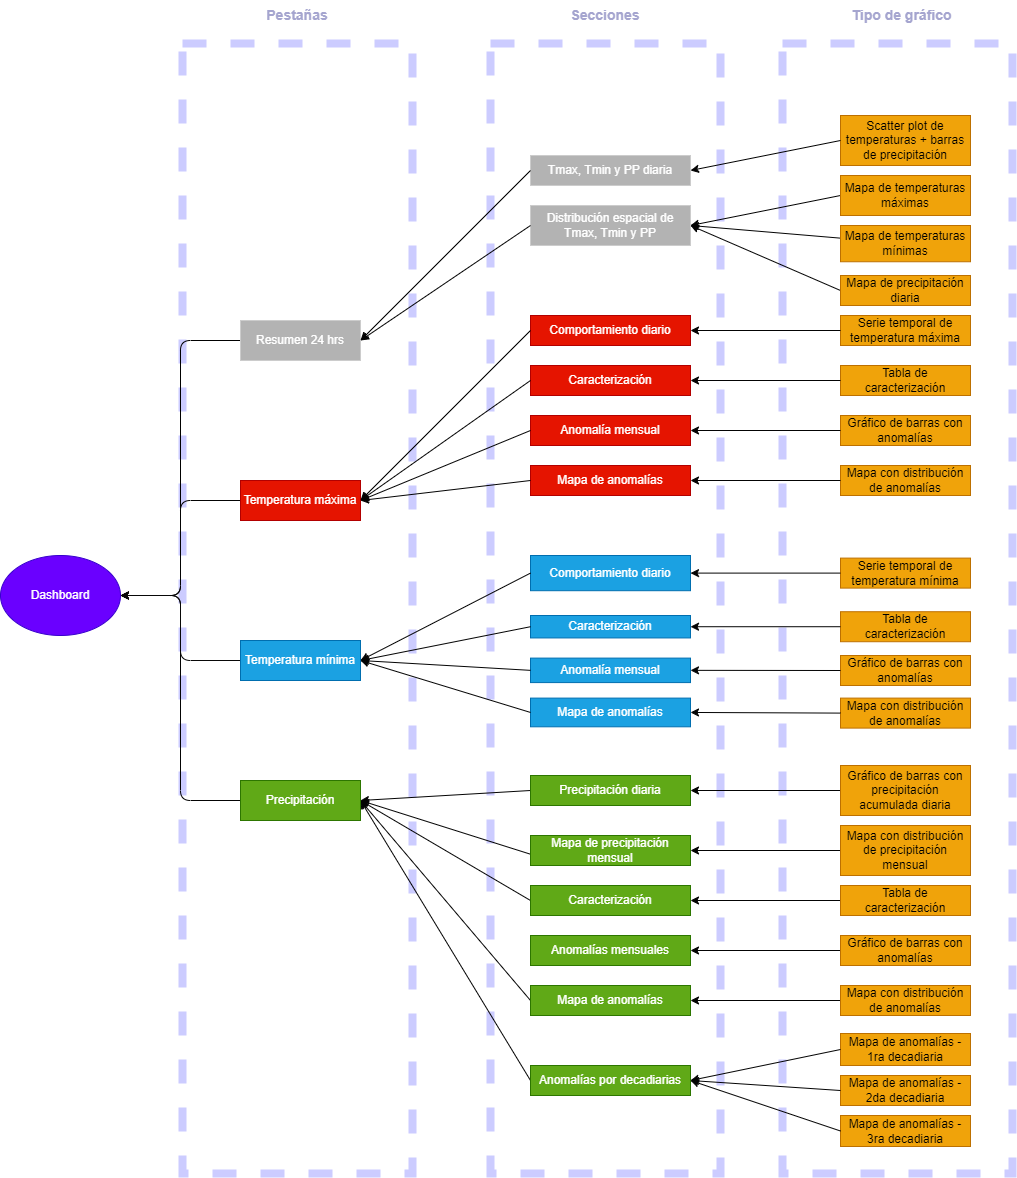

The diagram above was exported from draw.io. Its source (the exported page's mxGraphModel, read from the mxfile embedded in the PNG):
<mxGraphModel dx="1130" dy="784" grid="0" gridSize="10" guides="1" tooltips="1" connect="1" arrows="1" fold="1" page="1" pageScale="1" pageWidth="1100" pageHeight="850" background="#ffffff" math="0" shadow="1">
  <root>
    <mxCell id="0" />
    <mxCell id="1" parent="0" />
    <mxCell id="133" value="" style="rounded=0;whiteSpace=wrap;html=1;fillColor=none;dashed=1;strokeColor=#CCCCFF;strokeWidth=8;" parent="1" vertex="1">
      <mxGeometry x="297" y="79" width="230" height="1130" as="geometry" />
    </mxCell>
    <mxCell id="134" value="" style="rounded=0;whiteSpace=wrap;html=1;fillColor=none;dashed=1;strokeColor=#CCCCFF;strokeWidth=8;" parent="1" vertex="1">
      <mxGeometry x="605" y="79" width="230" height="1130" as="geometry" />
    </mxCell>
    <mxCell id="135" value="" style="rounded=0;whiteSpace=wrap;html=1;fillColor=none;dashed=1;strokeColor=#CCCCFF;strokeWidth=8;" parent="1" vertex="1">
      <mxGeometry x="897" y="79" width="230" height="1130" as="geometry" />
    </mxCell>
    <mxCell id="4" value="" style="html=1;strokeColor=#000000;edgeStyle=elbowEdgeStyle;" parent="1" source="3" target="2" edge="1">
      <mxGeometry relative="1" as="geometry" />
    </mxCell>
    <mxCell id="6" value="" style="edgeStyle=elbowEdgeStyle;html=1;strokeColor=#030303;exitX=0;exitY=0.5;exitDx=0;exitDy=0;" parent="1" source="5" target="2" edge="1">
      <mxGeometry relative="1" as="geometry" />
    </mxCell>
    <mxCell id="10" value="" style="edgeStyle=elbowEdgeStyle;html=1;strokeColor=#030303;" parent="1" source="7" target="2" edge="1">
      <mxGeometry relative="1" as="geometry" />
    </mxCell>
    <mxCell id="12" value="" style="edgeStyle=elbowEdgeStyle;html=1;strokeColor=#080808;" parent="1" source="11" target="2" edge="1">
      <mxGeometry relative="1" as="geometry" />
    </mxCell>
    <mxCell id="2" value="Dashboard" style="ellipse;whiteSpace=wrap;html=1;fillColor=#6a00ff;fontColor=#ffffff;strokeColor=#3700CC;" parent="1" vertex="1">
      <mxGeometry x="115" y="591" width="120" height="80" as="geometry" />
    </mxCell>
    <mxCell id="3" value="Resumen 24 hrs" style="whiteSpace=wrap;html=1;fillColor=#B3B3B3;strokeColor=#CCCCCC;fontColor=#ffffff;" parent="1" vertex="1">
      <mxGeometry x="355" y="356" width="120" height="40" as="geometry" />
    </mxCell>
    <mxCell id="5" value="Temperatura máxima" style="whiteSpace=wrap;html=1;fillColor=#e51400;strokeColor=#B20000;fontColor=#ffffff;" parent="1" vertex="1">
      <mxGeometry x="355" y="516" width="120" height="40" as="geometry" />
    </mxCell>
    <mxCell id="48" value="" style="edgeStyle=none;html=1;strokeColor=#030303;fontColor=#FFFFFF;entryX=1;entryY=0.5;entryDx=0;entryDy=0;exitX=0;exitY=0.5;exitDx=0;exitDy=0;" parent="1" source="47" target="7" edge="1">
      <mxGeometry relative="1" as="geometry" />
    </mxCell>
    <mxCell id="54" style="edgeStyle=none;html=1;exitX=0;exitY=0.5;exitDx=0;exitDy=0;entryX=1;entryY=0.5;entryDx=0;entryDy=0;strokeColor=#030303;fontColor=#FFFFFF;" parent="1" source="53" target="7" edge="1">
      <mxGeometry relative="1" as="geometry" />
    </mxCell>
    <mxCell id="55" style="edgeStyle=none;html=1;exitX=0;exitY=0.5;exitDx=0;exitDy=0;strokeColor=#030303;fontColor=#FFFFFF;entryX=1;entryY=0.5;entryDx=0;entryDy=0;" parent="1" source="56" target="7" edge="1">
      <mxGeometry relative="1" as="geometry">
        <mxPoint x="655" y="981" as="sourcePoint" />
      </mxGeometry>
    </mxCell>
    <mxCell id="58" style="edgeStyle=none;html=1;exitX=0;exitY=0.5;exitDx=0;exitDy=0;entryX=1;entryY=0.5;entryDx=0;entryDy=0;strokeColor=#030303;fontColor=#FFFFFF;" parent="1" source="49" target="7" edge="1">
      <mxGeometry relative="1" as="geometry" />
    </mxCell>
    <mxCell id="130" style="edgeStyle=none;html=1;exitX=-0.001;exitY=0.622;exitDx=0;exitDy=0;entryX=1;entryY=0.5;entryDx=0;entryDy=0;strokeColor=#030303;fontColor=#FFFFFF;exitPerimeter=0;" parent="1" source="129" target="7" edge="1">
      <mxGeometry relative="1" as="geometry" />
    </mxCell>
    <mxCell id="7" value="Precipitación" style="whiteSpace=wrap;html=1;fillColor=#60a917;fontColor=#ffffff;strokeColor=#2D7600;" parent="1" vertex="1">
      <mxGeometry x="355" y="816" width="120" height="40" as="geometry" />
    </mxCell>
    <mxCell id="11" value="Temperatura mínima" style="whiteSpace=wrap;html=1;fillColor=#1ba1e2;strokeColor=#006EAF;fontColor=#ffffff;" parent="1" vertex="1">
      <mxGeometry x="355" y="676" width="120" height="40" as="geometry" />
    </mxCell>
    <mxCell id="45" value="" style="group;" parent="1" vertex="1" connectable="0">
      <mxGeometry x="645" y="591" width="160" height="171.30000000000007" as="geometry" />
    </mxCell>
    <mxCell id="34" value="Comportamiento diario" style="whiteSpace=wrap;html=1;fillColor=#1ba1e2;strokeColor=#006EAF;fontColor=#ffffff;" parent="45" vertex="1">
      <mxGeometry width="160" height="35.2" as="geometry" />
    </mxCell>
    <mxCell id="35" value="Caracterización" style="whiteSpace=wrap;html=1;fillColor=#1ba1e2;strokeColor=#006EAF;fontColor=#ffffff;" parent="45" vertex="1">
      <mxGeometry y="60" width="160" height="22.44" as="geometry" />
    </mxCell>
    <mxCell id="36" value="Anomalía mensual" style="rounded=0;whiteSpace=wrap;html=1;strokeColor=#006EAF;fontColor=#ffffff;fillColor=#1ba1e2;" parent="45" vertex="1">
      <mxGeometry y="102.60304347826093" width="160" height="24.48695652173913" as="geometry" />
    </mxCell>
    <mxCell id="37" value="Mapa de anomalías" style="whiteSpace=wrap;html=1;fillColor=#1ba1e2;strokeColor=#006EAF;fontColor=#ffffff;" parent="45" vertex="1">
      <mxGeometry y="142.60434782608706" width="160" height="28.695652173913043" as="geometry" />
    </mxCell>
    <mxCell id="46" value="" style="group;" parent="1" vertex="1" connectable="0">
      <mxGeometry x="645" y="351" width="160" height="180" as="geometry" />
    </mxCell>
    <mxCell id="18" value="Comportamiento diario" style="whiteSpace=wrap;html=1;fillColor=#e51400;strokeColor=#B20000;fontColor=#ffffff;" parent="46" vertex="1">
      <mxGeometry width="160" height="30" as="geometry" />
    </mxCell>
    <mxCell id="22" value="Caracterización" style="whiteSpace=wrap;html=1;fillColor=#e51400;strokeColor=#B20000;fontColor=#ffffff;" parent="46" vertex="1">
      <mxGeometry y="50" width="160" height="30" as="geometry" />
    </mxCell>
    <mxCell id="26" value="Anomalía mensual" style="rounded=0;whiteSpace=wrap;html=1;strokeColor=#B20000;fontColor=#ffffff;fillColor=#e51400;" parent="46" vertex="1">
      <mxGeometry y="100" width="160" height="30" as="geometry" />
    </mxCell>
    <mxCell id="31" value="Mapa de anomalías" style="whiteSpace=wrap;html=1;fillColor=#e51400;strokeColor=#B20000;fontColor=#ffffff;" parent="46" vertex="1">
      <mxGeometry y="150" width="160" height="30" as="geometry" />
    </mxCell>
    <mxCell id="60" value="" style="group;" parent="1" vertex="1" connectable="0">
      <mxGeometry x="645" y="191" width="160" height="90" as="geometry" />
    </mxCell>
    <mxCell id="14" value="Tmax, Tmin y PP diaria" style="whiteSpace=wrap;html=1;fillColor=#B3B3B3;strokeColor=#CCCCCC;fontColor=#FFFFFF;" parent="60" vertex="1">
      <mxGeometry width="160" height="30" as="geometry" />
    </mxCell>
    <mxCell id="16" value="Distribución espacial de Tmax, Tmin y PP" style="whiteSpace=wrap;html=1;fillColor=#B3B3B3;strokeColor=#CCCCCC;fontColor=#FFFFFF;" parent="60" vertex="1">
      <mxGeometry y="50" width="160" height="40" as="geometry" />
    </mxCell>
    <mxCell id="62" value="" style="edgeStyle=none;html=1;strokeColor=#030303;fontColor=#FFFFFF;entryX=1;entryY=0.5;entryDx=0;entryDy=0;" parent="1" source="61" target="16" edge="1">
      <mxGeometry relative="1" as="geometry" />
    </mxCell>
    <mxCell id="64" style="edgeStyle=none;html=1;exitX=0;exitY=0.5;exitDx=0;exitDy=0;entryX=1;entryY=0.5;entryDx=0;entryDy=0;strokeColor=#030303;fontColor=#FFFFFF;" parent="1" source="63" target="16" edge="1">
      <mxGeometry relative="1" as="geometry" />
    </mxCell>
    <mxCell id="66" style="edgeStyle=none;html=1;exitX=0;exitY=0.5;exitDx=0;exitDy=0;entryX=1;entryY=0.5;entryDx=0;entryDy=0;strokeColor=#030303;fontColor=#FFFFFF;" parent="1" source="65" target="16" edge="1">
      <mxGeometry relative="1" as="geometry" />
    </mxCell>
    <mxCell id="68" value="Scatter plot de temperaturas + barras de precipitación" style="whiteSpace=wrap;html=1;fillColor=#f0a30a;strokeColor=#BD7000;fontColor=#000000;" parent="1" vertex="1">
      <mxGeometry x="955" y="151" width="130" height="50" as="geometry" />
    </mxCell>
    <mxCell id="70" style="edgeStyle=none;html=1;exitX=0;exitY=0.5;exitDx=0;exitDy=0;entryX=1;entryY=0.5;entryDx=0;entryDy=0;strokeColor=#030303;fontColor=#FFFFFF;" parent="1" source="68" target="14" edge="1">
      <mxGeometry relative="1" as="geometry" />
    </mxCell>
    <mxCell id="81" value="" style="group;" parent="1" vertex="1" connectable="0">
      <mxGeometry x="955" y="356" width="130" height="170" as="geometry" />
    </mxCell>
    <mxCell id="72" value="Serie temporal de temperatura máxima" style="whiteSpace=wrap;html=1;fillColor=#f0a30a;strokeColor=#BD7000;fontColor=#000000;" parent="81" vertex="1">
      <mxGeometry y="-5" width="130" height="30" as="geometry" />
    </mxCell>
    <mxCell id="75" value="Tabla de caracterización" style="whiteSpace=wrap;html=1;fillColor=#f0a30a;strokeColor=#BD7000;fontColor=#000000;" parent="81" vertex="1">
      <mxGeometry y="45" width="130" height="30" as="geometry" />
    </mxCell>
    <mxCell id="77" value="Gráfico de barras con anomalías" style="whiteSpace=wrap;html=1;fillColor=#f0a30a;strokeColor=#BD7000;fontColor=#000000;" parent="81" vertex="1">
      <mxGeometry y="95" width="130" height="30" as="geometry" />
    </mxCell>
    <mxCell id="79" value="Mapa con distribución de anomalías" style="whiteSpace=wrap;html=1;fillColor=#f0a30a;strokeColor=#BD7000;fontColor=#000000;" parent="81" vertex="1">
      <mxGeometry y="145" width="130" height="30" as="geometry" />
    </mxCell>
    <mxCell id="124" style="edgeStyle=none;html=1;exitX=0;exitY=0.5;exitDx=0;exitDy=0;entryX=1;entryY=0.5;entryDx=0;entryDy=0;strokeColor=#030303;fontColor=#FFFFFF;" parent="1" source="120" target="47" edge="1">
      <mxGeometry relative="1" as="geometry" />
    </mxCell>
    <mxCell id="47" value="Precipitación diaria" style="whiteSpace=wrap;html=1;fillColor=#60a917;strokeColor=#2D7600;fontColor=#ffffff;" parent="1" vertex="1">
      <mxGeometry x="645" y="811" width="160" height="30" as="geometry" />
    </mxCell>
    <mxCell id="125" style="edgeStyle=none;html=1;exitX=0;exitY=0.5;exitDx=0;exitDy=0;entryX=1;entryY=0.5;entryDx=0;entryDy=0;strokeColor=#030303;fontColor=#FFFFFF;" parent="1" source="121" target="49" edge="1">
      <mxGeometry relative="1" as="geometry" />
    </mxCell>
    <mxCell id="49" value="Caracterización" style="whiteSpace=wrap;html=1;fillColor=#60a917;strokeColor=#2D7600;fontColor=#ffffff;" parent="1" vertex="1">
      <mxGeometry x="645" y="921" width="160" height="30" as="geometry" />
    </mxCell>
    <mxCell id="126" style="edgeStyle=none;html=1;exitX=0;exitY=0.5;exitDx=0;exitDy=0;entryX=1;entryY=0.5;entryDx=0;entryDy=0;strokeColor=#030303;fontColor=#FFFFFF;" parent="1" source="122" target="51" edge="1">
      <mxGeometry relative="1" as="geometry" />
    </mxCell>
    <mxCell id="51" value="Anomalías mensuales" style="whiteSpace=wrap;html=1;fillColor=#60a917;strokeColor=#2D7600;fontColor=#ffffff;" parent="1" vertex="1">
      <mxGeometry x="645" y="971" width="160" height="30" as="geometry" />
    </mxCell>
    <mxCell id="127" style="edgeStyle=none;html=1;exitX=0;exitY=0.5;exitDx=0;exitDy=0;entryX=1;entryY=0.5;entryDx=0;entryDy=0;strokeColor=#030303;fontColor=#FFFFFF;" parent="1" source="123" target="53" edge="1">
      <mxGeometry relative="1" as="geometry" />
    </mxCell>
    <mxCell id="53" value="Mapa de anomalías" style="whiteSpace=wrap;html=1;fillColor=#60a917;strokeColor=#2D7600;fontColor=#ffffff;" parent="1" vertex="1">
      <mxGeometry x="645" y="1021" width="160" height="30" as="geometry" />
    </mxCell>
    <mxCell id="56" value="Anomalías por decadiarias" style="rounded=0;whiteSpace=wrap;html=1;strokeColor=#2D7600;fontColor=#ffffff;fillColor=#60a917;" parent="1" vertex="1">
      <mxGeometry x="645" y="1101" width="160" height="30" as="geometry" />
    </mxCell>
    <mxCell id="108" value="" style="group;" parent="1" vertex="1" connectable="0">
      <mxGeometry x="955" y="1081" width="130" height="101" as="geometry" />
    </mxCell>
    <mxCell id="102" value="Mapa de anomalías - 2da decadiaria" style="whiteSpace=wrap;html=1;fillColor=#f0a30a;strokeColor=#BD7000;fontColor=#000000;" parent="108" vertex="1">
      <mxGeometry y="30" width="130" height="30" as="geometry" />
    </mxCell>
    <mxCell id="104" value="Mapa de anomalías - 1ra decadiaria" style="whiteSpace=wrap;html=1;fillColor=#f0a30a;strokeColor=#BD7000;fontColor=#000000;" parent="108" vertex="1">
      <mxGeometry y="-12" width="130" height="32" as="geometry" />
    </mxCell>
    <mxCell id="105" value="Mapa de anomalías - 3ra decadiaria" style="whiteSpace=wrap;html=1;fillColor=#f0a30a;strokeColor=#BD7000;fontColor=#000000;" parent="108" vertex="1">
      <mxGeometry y="70" width="130" height="31" as="geometry" />
    </mxCell>
    <mxCell id="65" value="Mapa de precipitación diaria" style="whiteSpace=wrap;html=1;fillColor=#f0a30a;strokeColor=#BD7000;fontColor=#000000;" parent="1" vertex="1">
      <mxGeometry x="955" y="311" width="130" height="30" as="geometry" />
    </mxCell>
    <mxCell id="61" value="Mapa de temperaturas mínimas" style="whiteSpace=wrap;html=1;fillColor=#f0a30a;strokeColor=#BD7000;fontColor=#000000;" parent="1" vertex="1">
      <mxGeometry x="955" y="261" width="130" height="36.25" as="geometry" />
    </mxCell>
    <mxCell id="63" value="Mapa de temperaturas máximas" style="whiteSpace=wrap;html=1;fillColor=#f0a30a;strokeColor=#BD7000;fontColor=#000000;" parent="1" vertex="1">
      <mxGeometry x="955" y="211" width="130" height="40" as="geometry" />
    </mxCell>
    <mxCell id="112" value="Serie temporal de temperatura mínima" style="whiteSpace=wrap;html=1;fillColor=#f0a30a;strokeColor=#BD7000;fontColor=#000000;" parent="1" vertex="1">
      <mxGeometry x="955" y="593.6" width="130" height="30" as="geometry" />
    </mxCell>
    <mxCell id="113" value="Tabla de caracterización" style="whiteSpace=wrap;html=1;fillColor=#f0a30a;strokeColor=#BD7000;fontColor=#000000;" parent="1" vertex="1">
      <mxGeometry x="955" y="647.22" width="130" height="30" as="geometry" />
    </mxCell>
    <mxCell id="114" value="Gráfico de barras con anomalías" style="whiteSpace=wrap;html=1;fillColor=#f0a30a;strokeColor=#BD7000;fontColor=#000000;" parent="1" vertex="1">
      <mxGeometry x="955" y="691" width="130" height="30" as="geometry" />
    </mxCell>
    <mxCell id="115" value="Mapa con distribución de anomalías" style="whiteSpace=wrap;html=1;fillColor=#f0a30a;strokeColor=#BD7000;fontColor=#000000;" parent="1" vertex="1">
      <mxGeometry x="955" y="733.6" width="130" height="30" as="geometry" />
    </mxCell>
    <mxCell id="116" style="edgeStyle=none;html=1;exitX=0;exitY=0.5;exitDx=0;exitDy=0;entryX=1;entryY=0.5;entryDx=0;entryDy=0;strokeColor=#030303;fontColor=#FFFFFF;" parent="1" source="112" target="34" edge="1">
      <mxGeometry relative="1" as="geometry" />
    </mxCell>
    <mxCell id="117" style="edgeStyle=none;html=1;exitX=0;exitY=0.5;exitDx=0;exitDy=0;entryX=1;entryY=0.5;entryDx=0;entryDy=0;strokeColor=#030303;fontColor=#FFFFFF;" parent="1" source="113" target="35" edge="1">
      <mxGeometry relative="1" as="geometry" />
    </mxCell>
    <mxCell id="118" style="edgeStyle=none;html=1;exitX=0;exitY=0.5;exitDx=0;exitDy=0;entryX=1;entryY=0.5;entryDx=0;entryDy=0;strokeColor=#030303;fontColor=#FFFFFF;" parent="1" source="114" target="36" edge="1">
      <mxGeometry relative="1" as="geometry" />
    </mxCell>
    <mxCell id="119" style="edgeStyle=none;html=1;exitX=0;exitY=0.5;exitDx=0;exitDy=0;entryX=1;entryY=0.5;entryDx=0;entryDy=0;strokeColor=#030303;fontColor=#FFFFFF;" parent="1" source="115" target="37" edge="1">
      <mxGeometry relative="1" as="geometry" />
    </mxCell>
    <mxCell id="120" value="Gráfico de barras con precipitación acumulada diaria" style="whiteSpace=wrap;html=1;fillColor=#f0a30a;strokeColor=#BD7000;fontColor=#000000;" parent="1" vertex="1">
      <mxGeometry x="955" y="801" width="130" height="50" as="geometry" />
    </mxCell>
    <mxCell id="121" value="Tabla de caracterización" style="whiteSpace=wrap;html=1;fillColor=#f0a30a;strokeColor=#BD7000;fontColor=#000000;" parent="1" vertex="1">
      <mxGeometry x="955" y="921" width="130" height="30" as="geometry" />
    </mxCell>
    <mxCell id="122" value="Gráfico de barras con anomalías" style="whiteSpace=wrap;html=1;fillColor=#f0a30a;strokeColor=#BD7000;fontColor=#000000;" parent="1" vertex="1">
      <mxGeometry x="955" y="971" width="130" height="30" as="geometry" />
    </mxCell>
    <mxCell id="123" value="Mapa con distribución de anomalías" style="whiteSpace=wrap;html=1;fillColor=#f0a30a;strokeColor=#BD7000;fontColor=#000000;" parent="1" vertex="1">
      <mxGeometry x="955" y="1021" width="130" height="30" as="geometry" />
    </mxCell>
    <mxCell id="132" style="edgeStyle=none;html=1;exitX=0;exitY=0.5;exitDx=0;exitDy=0;entryX=1;entryY=0.5;entryDx=0;entryDy=0;strokeColor=#030303;fontColor=#FFFFFF;" parent="1" source="131" target="129" edge="1">
      <mxGeometry relative="1" as="geometry" />
    </mxCell>
    <mxCell id="129" value="Mapa de precipitación mensual" style="rounded=0;whiteSpace=wrap;html=1;strokeColor=#2D7600;fontColor=#ffffff;fillColor=#60a917;" parent="1" vertex="1">
      <mxGeometry x="645" y="871" width="160" height="30" as="geometry" />
    </mxCell>
    <mxCell id="131" value="Mapa con distribución de precipitación mensual" style="whiteSpace=wrap;html=1;fillColor=#f0a30a;strokeColor=#BD7000;fontColor=#000000;" parent="1" vertex="1">
      <mxGeometry x="955" y="861" width="130" height="50" as="geometry" />
    </mxCell>
    <mxCell id="136" value="&lt;font size=&quot;1&quot; color=&quot;#a5a5cf&quot;&gt;&lt;b style=&quot;font-size: 14px;&quot;&gt;Pestañas&lt;/b&gt;&lt;/font&gt;" style="text;html=1;strokeColor=none;fillColor=none;align=center;verticalAlign=middle;whiteSpace=wrap;rounded=1;shadow=0;glass=0;" parent="1" vertex="1">
      <mxGeometry x="382" y="36" width="60" height="30" as="geometry" />
    </mxCell>
    <mxCell id="137" value="&lt;font size=&quot;1&quot; color=&quot;#a5a5cf&quot;&gt;&lt;b style=&quot;font-size: 14px;&quot;&gt;Secciones&lt;/b&gt;&lt;/font&gt;" style="text;html=1;strokeColor=none;fillColor=none;align=center;verticalAlign=middle;whiteSpace=wrap;rounded=1;shadow=0;glass=0;" parent="1" vertex="1">
      <mxGeometry x="690" y="36" width="60" height="30" as="geometry" />
    </mxCell>
    <mxCell id="138" value="&lt;font size=&quot;1&quot; color=&quot;#a5a5cf&quot;&gt;&lt;b style=&quot;font-size: 14px;&quot;&gt;Tipo de gráfico&lt;/b&gt;&lt;/font&gt;" style="text;html=1;strokeColor=none;fillColor=none;align=center;verticalAlign=middle;whiteSpace=wrap;rounded=1;shadow=0;glass=0;" parent="1" vertex="1">
      <mxGeometry x="934" y="36" width="165" height="30" as="geometry" />
    </mxCell>
    <mxCell id="15" value="" style="edgeStyle=none;html=1;strokeColor=#030303;exitX=0;exitY=0.5;exitDx=0;exitDy=0;entryX=1;entryY=0.5;entryDx=0;entryDy=0;" parent="1" source="14" target="3" edge="1">
      <mxGeometry relative="1" as="geometry" />
    </mxCell>
    <mxCell id="17" value="" style="edgeStyle=none;html=1;strokeColor=#030303;exitX=0;exitY=0.5;exitDx=0;exitDy=0;entryX=1;entryY=0.5;entryDx=0;entryDy=0;" parent="1" source="16" target="3" edge="1">
      <mxGeometry relative="1" as="geometry" />
    </mxCell>
    <mxCell id="32" style="edgeStyle=none;html=1;exitX=0;exitY=0.5;exitDx=0;exitDy=0;strokeColor=#030303;fontColor=#FFFFFF;entryX=1;entryY=0.5;entryDx=0;entryDy=0;" parent="1" source="31" target="5" edge="1">
      <mxGeometry relative="1" as="geometry">
        <mxPoint x="475" y="546" as="targetPoint" />
      </mxGeometry>
    </mxCell>
    <mxCell id="25" style="edgeStyle=none;html=1;exitX=0;exitY=0.5;exitDx=0;exitDy=0;strokeColor=#030303;fontColor=#FFFFFF;entryX=1;entryY=0.5;entryDx=0;entryDy=0;" parent="1" source="26" target="5" edge="1">
      <mxGeometry relative="1" as="geometry">
        <mxPoint x="655" y="601" as="sourcePoint" />
      </mxGeometry>
    </mxCell>
    <mxCell id="30" value="" style="edgeStyle=none;html=1;strokeColor=#030303;fontColor=#FFFFFF;entryX=1;entryY=0.5;entryDx=0;entryDy=0;exitX=0;exitY=0.5;exitDx=0;exitDy=0;" parent="1" source="22" target="5" edge="1">
      <mxGeometry relative="1" as="geometry">
        <mxPoint x="575" y="521" as="targetPoint" />
      </mxGeometry>
    </mxCell>
    <mxCell id="21" value="" style="edgeStyle=none;html=1;strokeColor=#030303;fontColor=#FFFFFF;exitX=0;exitY=0.5;exitDx=0;exitDy=0;entryX=1;entryY=0.5;entryDx=0;entryDy=0;" parent="1" source="18" target="5" edge="1">
      <mxGeometry relative="1" as="geometry" />
    </mxCell>
    <mxCell id="40" style="edgeStyle=none;html=1;exitX=0;exitY=0.5;exitDx=0;exitDy=0;entryX=1;entryY=0.5;entryDx=0;entryDy=0;strokeColor=#030303;fontColor=#FFFFFF;" parent="1" source="34" target="11" edge="1">
      <mxGeometry relative="1" as="geometry" />
    </mxCell>
    <mxCell id="59" style="edgeStyle=none;html=1;exitX=0;exitY=0.5;exitDx=0;exitDy=0;entryX=1;entryY=0.5;entryDx=0;entryDy=0;strokeColor=#030303;fontColor=#FFFFFF;" parent="1" source="35" target="11" edge="1">
      <mxGeometry relative="1" as="geometry" />
    </mxCell>
    <mxCell id="43" style="edgeStyle=none;html=1;exitX=0;exitY=0.5;exitDx=0;exitDy=0;entryX=1;entryY=0.5;entryDx=0;entryDy=0;strokeColor=#030303;fontColor=#FFFFFF;" parent="1" source="36" target="11" edge="1">
      <mxGeometry relative="1" as="geometry" />
    </mxCell>
    <mxCell id="44" style="edgeStyle=none;html=1;exitX=0;exitY=0.5;exitDx=0;exitDy=0;entryX=1;entryY=0.5;entryDx=0;entryDy=0;strokeColor=#030303;fontColor=#FFFFFF;" parent="1" source="37" target="11" edge="1">
      <mxGeometry relative="1" as="geometry" />
    </mxCell>
    <mxCell id="73" style="edgeStyle=none;html=1;exitX=0;exitY=0.5;exitDx=0;exitDy=0;entryX=1;entryY=0.5;entryDx=0;entryDy=0;strokeColor=#030303;fontColor=#FFFFFF;" parent="1" source="72" target="18" edge="1">
      <mxGeometry relative="1" as="geometry" />
    </mxCell>
    <mxCell id="76" style="edgeStyle=none;html=1;exitX=0;exitY=0.5;exitDx=0;exitDy=0;entryX=1;entryY=0.5;entryDx=0;entryDy=0;strokeColor=#030303;fontColor=#FFFFFF;" parent="1" source="75" target="22" edge="1">
      <mxGeometry relative="1" as="geometry" />
    </mxCell>
    <mxCell id="78" style="edgeStyle=none;html=1;strokeColor=#030303;fontColor=#FFFFFF;entryX=1;entryY=0.5;entryDx=0;entryDy=0;" parent="1" source="77" target="26" edge="1">
      <mxGeometry relative="1" as="geometry" />
    </mxCell>
    <mxCell id="80" style="edgeStyle=none;html=1;exitX=0;exitY=0.5;exitDx=0;exitDy=0;entryX=1;entryY=0.5;entryDx=0;entryDy=0;strokeColor=#030303;fontColor=#FFFFFF;" parent="1" source="79" target="31" edge="1">
      <mxGeometry relative="1" as="geometry" />
    </mxCell>
    <mxCell id="107" style="edgeStyle=none;html=1;exitX=0;exitY=0.5;exitDx=0;exitDy=0;entryX=1;entryY=0.5;entryDx=0;entryDy=0;strokeColor=#030303;fontColor=#FFFFFF;" parent="1" source="104" target="56" edge="1">
      <mxGeometry relative="1" as="geometry" />
    </mxCell>
    <mxCell id="103" style="edgeStyle=none;html=1;exitX=0;exitY=0.5;exitDx=0;exitDy=0;entryX=1;entryY=0.5;entryDx=0;entryDy=0;strokeColor=#030303;fontColor=#FFFFFF;" parent="1" source="102" target="56" edge="1">
      <mxGeometry relative="1" as="geometry" />
    </mxCell>
    <mxCell id="106" style="html=1;exitX=0;exitY=0.5;exitDx=0;exitDy=0;entryX=1;entryY=0.5;entryDx=0;entryDy=0;strokeColor=#030303;fontColor=#FFFFFF;" parent="1" source="105" target="56" edge="1">
      <mxGeometry relative="1" as="geometry" />
    </mxCell>
  </root>
</mxGraphModel>